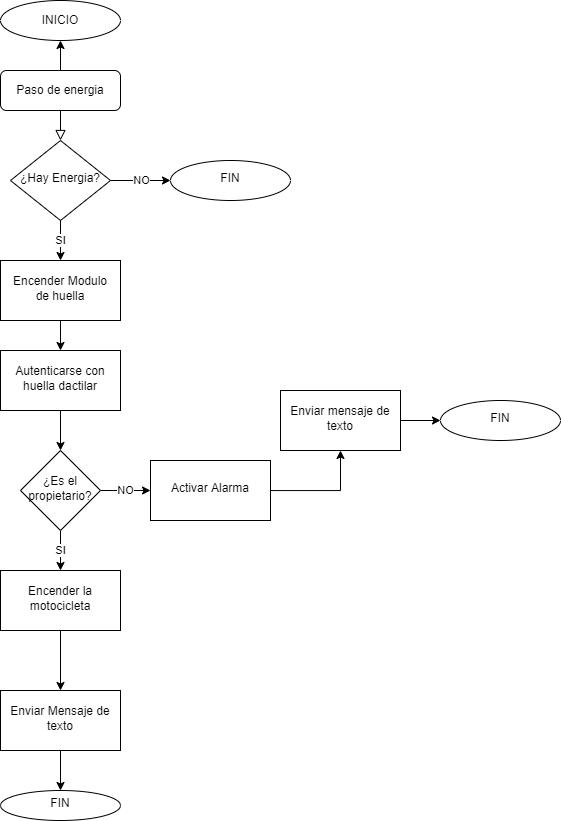

The diagram above was exported from draw.io. Its source (the exported page's mxGraphModel, read from the mxfile embedded in the PNG):
<mxGraphModel dx="920" dy="2121" grid="1" gridSize="10" guides="1" tooltips="1" connect="1" arrows="1" fold="1" page="1" pageScale="1" pageWidth="827" pageHeight="1169" math="0" shadow="0">
  <root>
    <mxCell id="WIyWlLk6GJQsqaUBKTNV-0" />
    <mxCell id="WIyWlLk6GJQsqaUBKTNV-1" parent="WIyWlLk6GJQsqaUBKTNV-0" />
    <mxCell id="WIyWlLk6GJQsqaUBKTNV-2" value="" style="rounded=0;html=1;jettySize=auto;orthogonalLoop=1;fontSize=11;endArrow=block;endFill=0;endSize=8;strokeWidth=1;shadow=0;labelBackgroundColor=none;edgeStyle=orthogonalEdgeStyle;" parent="WIyWlLk6GJQsqaUBKTNV-1" source="WIyWlLk6GJQsqaUBKTNV-3" target="WIyWlLk6GJQsqaUBKTNV-6" edge="1">
      <mxGeometry relative="1" as="geometry" />
    </mxCell>
    <mxCell id="bJTQk-ujAPtITVJ_hYei-1" value="" style="edgeStyle=orthogonalEdgeStyle;rounded=0;orthogonalLoop=1;jettySize=auto;html=1;" edge="1" parent="WIyWlLk6GJQsqaUBKTNV-1" source="WIyWlLk6GJQsqaUBKTNV-3" target="bJTQk-ujAPtITVJ_hYei-0">
      <mxGeometry relative="1" as="geometry" />
    </mxCell>
    <mxCell id="WIyWlLk6GJQsqaUBKTNV-3" value="Paso de energia" style="rounded=1;whiteSpace=wrap;html=1;fontSize=12;glass=0;strokeWidth=1;shadow=0;" parent="WIyWlLk6GJQsqaUBKTNV-1" vertex="1">
      <mxGeometry x="170" y="40" width="120" height="40" as="geometry" />
    </mxCell>
    <mxCell id="bJTQk-ujAPtITVJ_hYei-12" value="NO" style="edgeStyle=orthogonalEdgeStyle;rounded=0;orthogonalLoop=1;jettySize=auto;html=1;" edge="1" parent="WIyWlLk6GJQsqaUBKTNV-1" source="WIyWlLk6GJQsqaUBKTNV-6" target="bJTQk-ujAPtITVJ_hYei-11">
      <mxGeometry relative="1" as="geometry" />
    </mxCell>
    <mxCell id="bJTQk-ujAPtITVJ_hYei-24" value="SI" style="edgeStyle=orthogonalEdgeStyle;rounded=0;orthogonalLoop=1;jettySize=auto;html=1;" edge="1" parent="WIyWlLk6GJQsqaUBKTNV-1" source="WIyWlLk6GJQsqaUBKTNV-6" target="bJTQk-ujAPtITVJ_hYei-23">
      <mxGeometry relative="1" as="geometry" />
    </mxCell>
    <mxCell id="WIyWlLk6GJQsqaUBKTNV-6" value="¿Hay Energia?" style="rhombus;whiteSpace=wrap;html=1;shadow=0;fontFamily=Helvetica;fontSize=12;align=center;strokeWidth=1;spacing=6;spacingTop=-4;" parent="WIyWlLk6GJQsqaUBKTNV-1" vertex="1">
      <mxGeometry x="180" y="110" width="100" height="80" as="geometry" />
    </mxCell>
    <mxCell id="bJTQk-ujAPtITVJ_hYei-0" value="INICIO" style="ellipse;whiteSpace=wrap;html=1;rounded=1;glass=0;strokeWidth=1;shadow=0;" vertex="1" parent="WIyWlLk6GJQsqaUBKTNV-1">
      <mxGeometry x="170" y="-30" width="120" height="40" as="geometry" />
    </mxCell>
    <mxCell id="bJTQk-ujAPtITVJ_hYei-8" value="" style="edgeStyle=orthogonalEdgeStyle;rounded=0;orthogonalLoop=1;jettySize=auto;html=1;" edge="1" parent="WIyWlLk6GJQsqaUBKTNV-1" source="bJTQk-ujAPtITVJ_hYei-4" target="bJTQk-ujAPtITVJ_hYei-7">
      <mxGeometry relative="1" as="geometry" />
    </mxCell>
    <mxCell id="bJTQk-ujAPtITVJ_hYei-4" value="Autenticarse con huella dactilar" style="whiteSpace=wrap;html=1;shadow=0;strokeWidth=1;spacing=6;spacingTop=-4;" vertex="1" parent="WIyWlLk6GJQsqaUBKTNV-1">
      <mxGeometry x="170" y="320" width="120" height="60" as="geometry" />
    </mxCell>
    <mxCell id="bJTQk-ujAPtITVJ_hYei-14" value="NO" style="edgeStyle=orthogonalEdgeStyle;rounded=0;orthogonalLoop=1;jettySize=auto;html=1;" edge="1" parent="WIyWlLk6GJQsqaUBKTNV-1" source="bJTQk-ujAPtITVJ_hYei-7" target="bJTQk-ujAPtITVJ_hYei-13">
      <mxGeometry relative="1" as="geometry" />
    </mxCell>
    <mxCell id="bJTQk-ujAPtITVJ_hYei-18" value="SI" style="edgeStyle=orthogonalEdgeStyle;rounded=0;orthogonalLoop=1;jettySize=auto;html=1;" edge="1" parent="WIyWlLk6GJQsqaUBKTNV-1" source="bJTQk-ujAPtITVJ_hYei-7" target="bJTQk-ujAPtITVJ_hYei-17">
      <mxGeometry relative="1" as="geometry" />
    </mxCell>
    <mxCell id="bJTQk-ujAPtITVJ_hYei-7" value="¿Es el propietario?" style="rhombus;whiteSpace=wrap;html=1;shadow=0;strokeWidth=1;spacing=6;spacingTop=-4;" vertex="1" parent="WIyWlLk6GJQsqaUBKTNV-1">
      <mxGeometry x="190" y="420" width="80" height="80" as="geometry" />
    </mxCell>
    <mxCell id="bJTQk-ujAPtITVJ_hYei-11" value="FIN" style="ellipse;whiteSpace=wrap;html=1;shadow=0;strokeWidth=1;spacing=6;spacingTop=-4;" vertex="1" parent="WIyWlLk6GJQsqaUBKTNV-1">
      <mxGeometry x="340" y="130" width="120" height="40" as="geometry" />
    </mxCell>
    <mxCell id="bJTQk-ujAPtITVJ_hYei-16" value="" style="edgeStyle=orthogonalEdgeStyle;rounded=0;orthogonalLoop=1;jettySize=auto;html=1;" edge="1" parent="WIyWlLk6GJQsqaUBKTNV-1" source="bJTQk-ujAPtITVJ_hYei-13" target="bJTQk-ujAPtITVJ_hYei-15">
      <mxGeometry relative="1" as="geometry" />
    </mxCell>
    <mxCell id="bJTQk-ujAPtITVJ_hYei-13" value="Activar Alarma" style="whiteSpace=wrap;html=1;shadow=0;strokeWidth=1;spacing=6;spacingTop=-4;" vertex="1" parent="WIyWlLk6GJQsqaUBKTNV-1">
      <mxGeometry x="320" y="430" width="120" height="60" as="geometry" />
    </mxCell>
    <mxCell id="bJTQk-ujAPtITVJ_hYei-27" value="" style="edgeStyle=orthogonalEdgeStyle;rounded=0;orthogonalLoop=1;jettySize=auto;html=1;" edge="1" parent="WIyWlLk6GJQsqaUBKTNV-1" source="bJTQk-ujAPtITVJ_hYei-15" target="bJTQk-ujAPtITVJ_hYei-26">
      <mxGeometry relative="1" as="geometry" />
    </mxCell>
    <mxCell id="bJTQk-ujAPtITVJ_hYei-15" value="Enviar mensaje de texto" style="whiteSpace=wrap;html=1;shadow=0;strokeWidth=1;spacing=6;spacingTop=-4;" vertex="1" parent="WIyWlLk6GJQsqaUBKTNV-1">
      <mxGeometry x="450" y="360" width="120" height="60" as="geometry" />
    </mxCell>
    <mxCell id="bJTQk-ujAPtITVJ_hYei-22" value="" style="edgeStyle=orthogonalEdgeStyle;rounded=0;orthogonalLoop=1;jettySize=auto;html=1;" edge="1" parent="WIyWlLk6GJQsqaUBKTNV-1" source="bJTQk-ujAPtITVJ_hYei-17" target="bJTQk-ujAPtITVJ_hYei-21">
      <mxGeometry relative="1" as="geometry" />
    </mxCell>
    <mxCell id="bJTQk-ujAPtITVJ_hYei-17" value="Encender la motocicleta" style="whiteSpace=wrap;html=1;shadow=0;strokeWidth=1;spacing=6;spacingTop=-4;" vertex="1" parent="WIyWlLk6GJQsqaUBKTNV-1">
      <mxGeometry x="170" y="540" width="120" height="60" as="geometry" />
    </mxCell>
    <mxCell id="bJTQk-ujAPtITVJ_hYei-29" value="" style="edgeStyle=orthogonalEdgeStyle;rounded=0;orthogonalLoop=1;jettySize=auto;html=1;" edge="1" parent="WIyWlLk6GJQsqaUBKTNV-1" source="bJTQk-ujAPtITVJ_hYei-21" target="bJTQk-ujAPtITVJ_hYei-28">
      <mxGeometry relative="1" as="geometry" />
    </mxCell>
    <mxCell id="bJTQk-ujAPtITVJ_hYei-21" value="Enviar Mensaje de texto" style="whiteSpace=wrap;html=1;shadow=0;strokeWidth=1;spacing=6;spacingTop=-4;" vertex="1" parent="WIyWlLk6GJQsqaUBKTNV-1">
      <mxGeometry x="170" y="660" width="120" height="60" as="geometry" />
    </mxCell>
    <mxCell id="bJTQk-ujAPtITVJ_hYei-25" value="" style="edgeStyle=orthogonalEdgeStyle;rounded=0;orthogonalLoop=1;jettySize=auto;html=1;" edge="1" parent="WIyWlLk6GJQsqaUBKTNV-1" source="bJTQk-ujAPtITVJ_hYei-23" target="bJTQk-ujAPtITVJ_hYei-4">
      <mxGeometry relative="1" as="geometry" />
    </mxCell>
    <mxCell id="bJTQk-ujAPtITVJ_hYei-23" value="Encender Modulo de huella" style="whiteSpace=wrap;html=1;shadow=0;strokeWidth=1;spacing=6;spacingTop=-4;" vertex="1" parent="WIyWlLk6GJQsqaUBKTNV-1">
      <mxGeometry x="170" y="230" width="120" height="60" as="geometry" />
    </mxCell>
    <mxCell id="bJTQk-ujAPtITVJ_hYei-26" value="FIN" style="ellipse;whiteSpace=wrap;html=1;shadow=0;strokeWidth=1;spacing=6;spacingTop=-4;" vertex="1" parent="WIyWlLk6GJQsqaUBKTNV-1">
      <mxGeometry x="610" y="370" width="120" height="40" as="geometry" />
    </mxCell>
    <mxCell id="bJTQk-ujAPtITVJ_hYei-28" value="FIN" style="ellipse;whiteSpace=wrap;html=1;shadow=0;strokeWidth=1;spacing=6;spacingTop=-4;" vertex="1" parent="WIyWlLk6GJQsqaUBKTNV-1">
      <mxGeometry x="170" y="760" width="120" height="30" as="geometry" />
    </mxCell>
  </root>
</mxGraphModel>